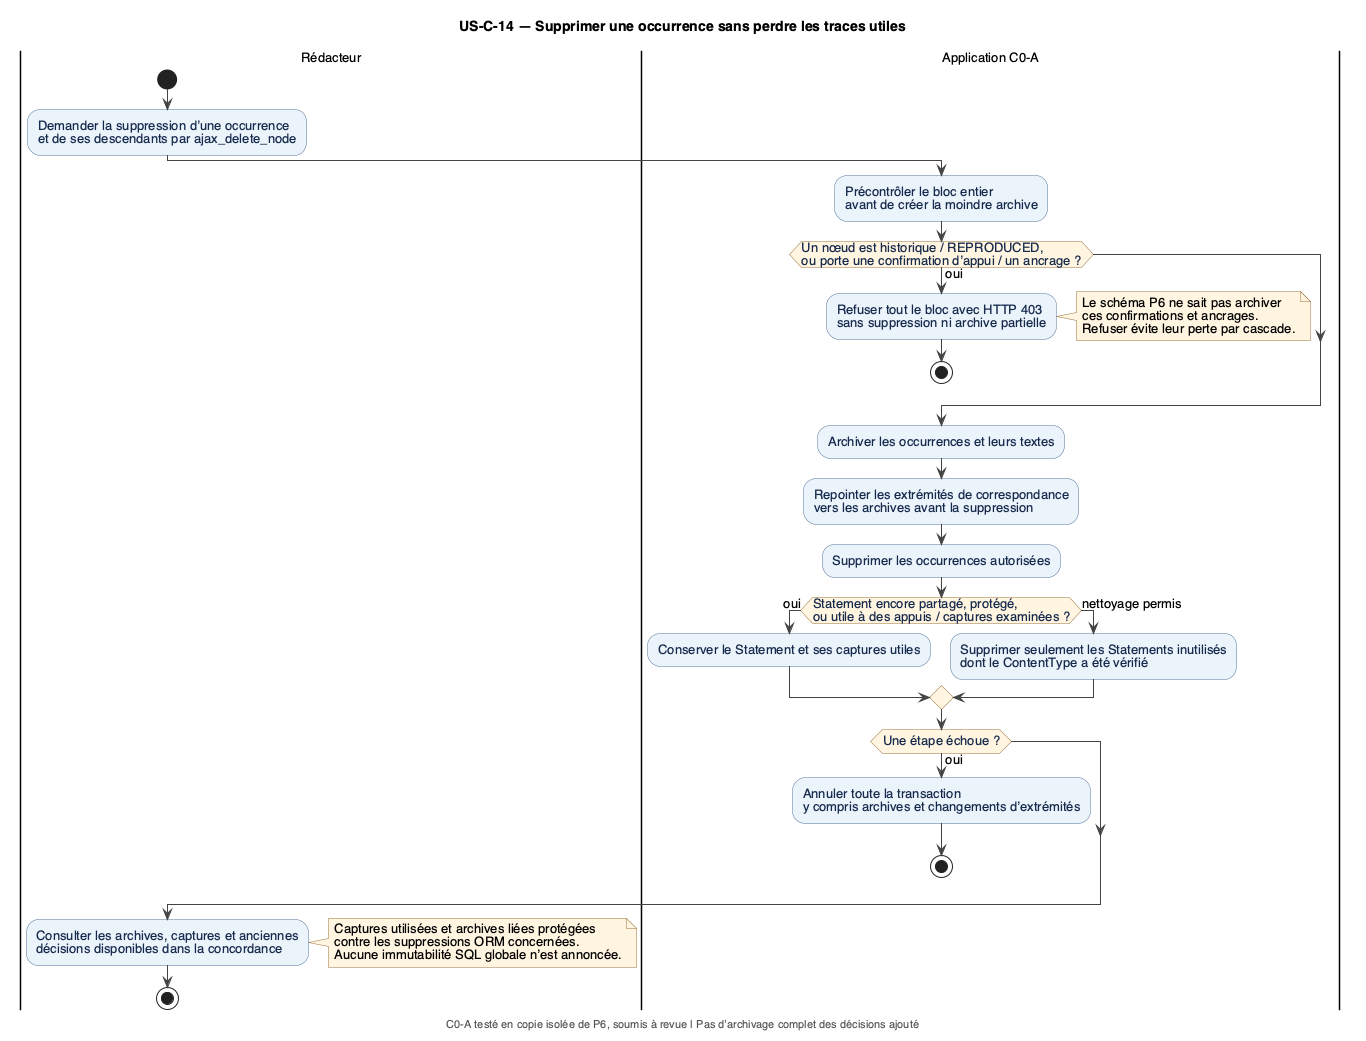

The diagram above was rendered by PlantUML. Its source (embedded in the PNG):
@startuml 14_c0a_suppression_archivee
!include style.iuml
title US-C-14 — Supprimer une occurrence sans perdre les traces utiles
footer C0-A testé en copie isolée de P6, soumis à revue | Pas d’archivage complet des décisions ajouté

|Rédacteur|
start
:Demander la suppression d’une occurrence
et de ses descendants par ajax_delete_node;
|Application C0-A|
:Précontrôler le bloc entier
avant de créer la moindre archive;
if (Un nœud est historique / REPRODUCED,
ou porte une confirmation d’appui / un ancrage ?) then (oui)
  :Refuser tout le bloc avec HTTP 403
sans suppression ni archive partielle;
  note right
    Le schéma P6 ne sait pas archiver
    ces confirmations et ancrages.
    Refuser évite leur perte par cascade.
  end note
  stop
endif
:Archiver les occurrences et leurs textes;
:Repointer les extrémités de correspondance
vers les archives avant la suppression;
:Supprimer les occurrences autorisées;
if (Statement encore partagé, protégé,
ou utile à des appuis / captures examinées ?) then (oui)
  :Conserver le Statement et ses captures utiles;
else (nettoyage permis)
  :Supprimer seulement les Statements inutilisés
dont le ContentType a été vérifié;
endif
if (Une étape échoue ?) then (oui)
  :Annuler toute la transaction
y compris archives et changements d’extrémités;
  stop
endif
|Rédacteur|
:Consulter les archives, captures et anciennes
décisions disponibles dans la concordance;
note right
  Captures utilisées et archives liées protégées
  contre les suppressions ORM concernées.
  Aucune immutabilité SQL globale n’est annoncée.
end note
stop
@enduml